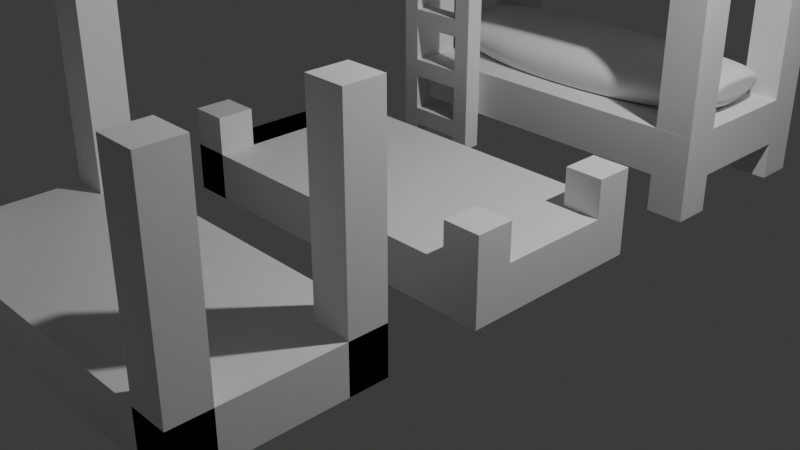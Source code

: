 # Source: stapelbed.blend  (saved by Blender 5.0.109; exported with 4.5.12 LTS)
import bpy
from mathutils import Matrix  # noqa: F401  (used for matrix-valued properties, if any)

bpy.ops.wm.read_factory_settings(use_empty=True)
scene = bpy.context.scene
scene.name = 'Scene'

# ---- collections
col_collection = bpy.data.collections.new('Collection'); scene.collection.children.link(col_collection)

# ---- materials (node trees are filled in below, after node groups)
mat_material = bpy.data.materials.new('Material')
mat_material.alpha_threshold = 0.0
mat_material.use_backface_culling_lightprobe_volume = False
mat_material.roughness = 0.5
mat_material.line_color = (0.0, 0.0, 0.0, 1.0)

# ---- node groups
ng_smooth_by_angle = bpy.data.node_groups.new('Smooth by Angle', 'GeometryNodeTree')
_s = ng_smooth_by_angle.interface.new_socket(name='Mesh', in_out='OUTPUT', socket_type='NodeSocketGeometry')
_s = ng_smooth_by_angle.interface.new_socket(name='Mesh', in_out='INPUT', socket_type='NodeSocketGeometry')
_s = ng_smooth_by_angle.interface.new_socket(name='Angle', in_out='INPUT', socket_type='NodeSocketFloat')
_s.subtype = 'ANGLE'
_s.default_value = 0.5236
_s.min_value = 0.0
_s.max_value = 3.142
_s.description = 'Maximum face angle for smooth edges'
_s = ng_smooth_by_angle.interface.new_socket(name='Ignore Sharpness', in_out='INPUT', socket_type='NodeSocketBool')
_s.force_non_field = True
ng_smooth_by_angle.is_modifier = True
_N = ng_smooth_by_angle.nodes; _L = ng_smooth_by_angle.links
n0 = _N.new('GeometryNodeSetShadeSmooth'); n0.name = 'Set Shade Smooth'; n0.location = (120, -80)
n0.domain = 'EDGE'
n1 = _N.new('GeometryNodeSetShadeSmooth'); n1.name = 'Set Shade Smooth.001'; n1.location = (300, -80)
n2 = _N.new('NodeGroupOutput'); n2.name = 'Group Output'; n2.location = (480, -80)
n3 = _N.new('GeometryNodeInputMeshEdgeAngle'); n3.name = 'Edge Angle'; n3.location = (-440, -240)
n4 = _N.new('NodeGroupInput'); n4.name = 'Group Input'; n4.location = (-80, -80)
n5 = _N.new('GeometryNodeInputEdgeSmooth'); n5.name = 'Is Edge Smooth'; n5.location = (-260, -120)
n6 = _N.new('GeometryNodeInputShadeSmooth'); n6.name = 'Is Shade Smooth'; n6.location = (-440, -397)
n7 = _N.new('FunctionNodeCompare'); n7.name = 'Compare'; n7.location = (-260, -260)
n7.operation = 'LESS_EQUAL'
n7.inputs[6].default_value = (0.0, 0.0, 0.0, 0.0)
n7.inputs[7].default_value = (0.0, 0.0, 0.0, 0.0)
n8 = _N.new('FunctionNodeBooleanMath'); n8.name = 'Boolean Math.001'; n8.location = (-80, -260)
n9 = _N.new('NodeGroupInput'); n9.name = 'Group Input.001'; n9.location = (-440, -329)
n10 = _N.new('NodeGroupInput'); n10.name = 'Group Input.002'; n10.location = (-259, -189)
n11 = _N.new('FunctionNodeBooleanMath'); n11.name = 'Boolean Math'; n11.location = (-80, -149)
n11.operation = 'OR'
n12 = _N.new('FunctionNodeBooleanMath'); n12.name = 'Boolean Math.002'; n12.location = (-260, -380)
n12.operation = 'OR'
n13 = _N.new('NodeGroupInput'); n13.name = 'Group Input.003'; n13.location = (-440, -460)
_L.new(n3.outputs[0], n7.inputs[0])
_L.new(n1.outputs[0], n2.inputs[0])
_L.new(n9.outputs[1], n7.inputs[1])
_L.new(n7.outputs[0], n8.inputs[0])
_L.new(n4.outputs[0], n0.inputs[0])
_L.new(n0.outputs[0], n1.inputs[0])
_L.new(n8.outputs[0], n0.inputs[2])
_L.new(n10.outputs[2], n11.inputs[1])
_L.new(n5.outputs[0], n11.inputs[0])
_L.new(n11.outputs[0], n0.inputs[1])
_L.new(n13.outputs[2], n12.inputs[1])
_L.new(n6.outputs[0], n12.inputs[0])
_L.new(n12.outputs[0], n8.inputs[1])
n2.is_active_output = True

# ---- material node trees
mat_material.use_nodes = True; mat_material.node_tree.nodes.clear()
_N = mat_material.node_tree.nodes; _L = mat_material.node_tree.links
n0 = _N.new('ShaderNodeOutputMaterial'); n0.name = 'Material Output'; n0.location = (200, 100)
n1 = _N.new('ShaderNodeBsdfPrincipled'); n1.name = 'Principled BSDF'; n1.location = (-200, 100)
n1.inputs[3].default_value = 1.45
_L.new(n1.outputs[0], n0.inputs[0])
n0.is_active_output = True

# ---- world
world_world = bpy.data.worlds.new('World'); scene.world = world_world
world_world.use_nodes = True; world_world.node_tree.nodes.clear()
_N = world_world.node_tree.nodes; _L = world_world.node_tree.links
n0 = _N.new('ShaderNodeOutputWorld'); n0.name = 'World Output'; n0.location = (200, 100)
n1 = _N.new('ShaderNodeBackground'); n1.name = 'Background'; n1.location = (-200, 100)
n1.inputs[0].default_value = (0.05088, 0.05088, 0.05088, 1.0)
_L.new(n1.outputs[0], n0.inputs[0])
n0.is_active_output = True
world_world.color = (0.05088, 0.05088, 0.05088)
world_world.sun_shadow_jitter_overblur = 0.0

# ---- cameras
cam_camera = bpy.data.cameras.new('Camera')
cam_camera.clip_end = 100.0
cam_camera.ortho_scale = 7.314

# ---- lights
light_light = bpy.data.lights.new('Light', 'POINT')
light_light.energy = 1000.0
light_light.shadow_soft_size = 0.1

# ---- meshes
me_cube = bpy.data.meshes.new('Cube')
me_cube.from_pydata([(2.0, 1.0, 0.5), (2.0, 1.0, 0.0), (2.0, -1.0, 0.5), (2.0, -1.0, 0.0), (-2.0, 1.0, 0.5), (-2.0, 1.0, 0.0), (-2.0, -1.0, 0.5), (-2.0, -1.0, 0.0), (-2.0, -1.0, 0.5), (-2.0, -1.0, 0.9), (-2.0, -0.6, 0.5), (-2.0, -0.6, 0.9), (-1.6, -1.0, 0.5), (-1.6, -1.0, 0.9), (-1.6, -0.6, 0.5), (-1.6, -0.6, 0.9), (1.6, -1.0, 0.5), (1.6, -1.0, 0.9), (1.6, -0.6, 0.5), (1.6, -0.6, 0.9), (2.0, -1.0, 0.5), (2.0, -1.0, 0.9), (2.0, -0.6, 0.5), (2.0, -0.6, 0.9), (-2.0, 0.6, 0.5), (-2.0, 0.6, 0.9), (-2.0, 1.0, 0.5), (-2.0, 1.0, 0.9), (-1.6, 0.6, 0.5), (-1.6, 0.6, 0.9), (-1.6, 1.0, 0.5), (-1.6, 1.0, 0.9), (1.6, 0.6, 0.5), (1.6, 0.6, 0.9), (1.6, 1.0, 0.5), (1.6, 1.0, 0.9), (2.0, 0.6, 0.5), (2.0, 0.6, 0.9), (2.0, 1.0, 0.5), (2.0, 1.0, 0.9), (-2.0, -0.6, 0.0), (-2.0, -1.0, 0.0), (-1.6, -0.6, 0.0), (-1.6, -1.0, 0.0), (-2.0, 1.0, 0.0), (-2.0, 0.6, 0.0), (-1.6, 1.0, 0.0), (-1.6, 0.6, 0.0)], [], [(0, 4, 6, 2), (3, 2, 6, 7), (7, 6, 4, 5), (5, 1, 3, 7), (1, 0, 2, 3), (5, 4, 0, 1), (8, 9, 11, 10), (10, 11, 15, 14), (14, 15, 13, 12), (12, 13, 9, 8), (8, 10, 40, 41), (15, 11, 9, 13), (16, 17, 19, 18), (18, 19, 23, 22), (22, 23, 21, 20), (20, 21, 17, 16), (18, 22, 20, 16), (23, 19, 17, 21), (24, 25, 27, 26), (26, 27, 31, 30), (30, 31, 29, 28), (28, 29, 25, 24), (24, 26, 44, 45), (31, 27, 25, 29), (32, 33, 35, 34), (34, 35, 39, 38), (38, 39, 37, 36), (36, 37, 33, 32), (34, 38, 36, 32), (39, 35, 33, 37), (40, 42, 43, 41), (44, 46, 47, 45), (30, 28, 47, 46), (14, 12, 43, 42), (45, 47, 42, 40), (12, 8, 41, 43), (26, 30, 46, 44), (24, 45, 40, 10), (47, 28, 14, 42), (28, 24, 10, 14)])
_uv = me_cube.uv_layers.new(name='UVMap')
_uv.uv.foreach_set('vector', [0.625, 0.5, 0.875, 0.5, 0.875, 0.75, 0.625, 0.75, 0.375, 0.75, 0.625, 0.75, 0.625, 1.0, 0.375, 1.0, 0.375, 0.0, 0.625, 0.0, 0.625, 0.25, 0.375, 0.25, 0.125, 0.5, 0.375, 0.5, 0.375, 0.75, 0.125, 0.75, 0.375, 0.5, 0.625, 0.5, 0.625, 0.75, 0.375, 0.75, 0.375, 0.25, 0.625, 0.25, 0.625, 0.5, 0.375, 0.5, 0.375, 0.0, 0.625, 0.0, 0.625, 0.25, 0.375, 0.25, 0.375, 0.25, 0.625, 0.25, 0.625, 0.5, 0.375, 0.5, 0.375, 0.5, 0.625, 0.5, 0.625, 0.75, 0.375, 0.75, 0.375, 0.75, 0.625, 0.75, 0.625, 1.0, 0.375, 1.0, 0.375, 0.0, 0.375, 0.25, 0.375, 0.25, 0.375, 0.0, 0.625, 0.5, 0.875, 0.5, 0.875, 0.75, 0.625, 0.75, 0.375, 0.0, 0.625, 0.0, 0.625, 0.25, 0.375, 0.25, 0.375, 0.25, 0.625, 0.25, 0.625, 0.5, 0.375, 0.5, 0.375, 0.5, 0.625, 0.5, 0.625, 0.75, 0.375, 0.75, 0.375, 0.75, 0.625, 0.75, 0.625, 1.0, 0.375, 1.0, 0.125, 0.5, 0.375, 0.5, 0.375, 0.75, 0.125, 0.75, 0.625, 0.5, 0.875, 0.5, 0.875, 0.75, 0.625, 0.75, 0.375, 0.0, 0.625, 0.0, 0.625, 0.25, 0.375, 0.25, 0.375, 0.25, 0.625, 0.25, 0.625, 0.5, 0.375, 0.5, 0.375, 0.5, 0.625, 0.5, 0.625, 0.75, 0.375, 0.75, 0.375, 0.75, 0.625, 0.75, 0.625, 1.0, 0.375, 1.0, 0.375, 0.0, 0.375, 0.25, 0.375, 0.25, 0.375, 0.0, 0.625, 0.5, 0.875, 0.5, 0.875, 0.75, 0.625, 0.75, 0.375, 0.0, 0.625, 0.0, 0.625, 0.25, 0.375, 0.25, 0.375, 0.25, 0.625, 0.25, 0.625, 0.5, 0.375, 0.5, 0.375, 0.5, 0.625, 0.5, 0.625, 0.75, 0.375, 0.75, 0.375, 0.75, 0.625, 0.75, 0.625, 1.0, 0.375, 1.0, 0.125, 0.5, 0.375, 0.5, 0.375, 0.75, 0.125, 0.75, 0.625, 0.5, 0.875, 0.5, 0.875, 0.75, 0.625, 0.75, 0.125, 0.5, 0.375, 0.5, 0.375, 0.75, 0.125, 0.75, 0.125, 0.5, 0.375, 0.5, 0.375, 0.75, 0.125, 0.75, 0.375, 0.5, 0.375, 0.75, 0.375, 0.75, 0.375, 0.5, 0.375, 0.5, 0.375, 0.75, 0.375, 0.75, 0.375, 0.5, 0.125, 0.75, 0.375, 0.75, 0.375, 0.5, 0.125, 0.5, 0.375, 0.75, 0.375, 1.0, 0.375, 1.0, 0.375, 0.75, 0.375, 0.25, 0.375, 0.5, 0.375, 0.5, 0.375, 0.25, 0.375, 0.0, 0.375, 0.0, 0.375, 0.25, 0.375, 0.25, 0.375, 0.75, 0.375, 0.75, 0.375, 0.5, 0.375, 0.5, 0.375, 0.75, 0.375, 1.0, 0.375, 0.25, 0.375, 0.5])
me_cube.materials.append(mat_material)
me_cube.use_mirror_vertex_groups = False
me_cube.update()
me_cube_001 = bpy.data.meshes.new('Cube.001')
me_cube_001.from_pydata([(2.0, 1.0, 0.5), (2.0, 1.0, 0.0), (2.0, -1.0, 0.5), (2.0, -1.0, 0.0), (-2.0, 1.0, 0.5), (-2.0, 1.0, 0.0), (-2.0, -1.0, 0.5), (-2.0, -1.0, 0.0), (-2.0, -1.0, 0.0), (-2.0, -1.0, 2.5), (-2.0, -0.6, 0.0), (-2.0, -0.6, 2.5), (-1.6, -1.0, 0.0), (-1.6, -1.0, 2.5), (-1.6, -0.6, 0.0), (-1.6, -0.6, 2.5), (1.6, -1.0, 0.0), (1.6, -1.0, 2.5), (1.6, -0.6, 0.0), (1.6, -0.6, 2.5), (2.0, -1.0, 0.0), (2.0, -1.0, 2.5), (2.0, -0.6, 0.0), (2.0, -0.6, 2.5), (-2.0, 0.6, 0.0), (-2.0, 0.6, 2.5), (-2.0, 1.0, 0.0), (-2.0, 1.0, 2.5), (-1.6, 0.6, 0.0), (-1.6, 0.6, 2.5), (-1.6, 1.0, 0.0), (-1.6, 1.0, 2.5), (1.6, 0.6, 0.0), (1.6, 0.6, 2.5), (1.6, 1.0, 0.0), (1.6, 1.0, 2.5), (2.0, 0.6, 0.0), (2.0, 0.6, 2.5), (2.0, 1.0, 0.0), (2.0, 1.0, 2.5), (-2.0, -1.0, 0.02), (-2.0, -0.6, 0.02), (-1.6, -0.6, 0.02), (-1.6, -1.0, 0.02), (-2.0, 0.6, 0.02), (-2.0, 1.0, 0.02), (-1.6, 1.0, 0.02), (-1.6, 0.6, 0.02)], [], [(0, 4, 6, 2), (3, 2, 6, 7), (7, 6, 4, 5), (5, 1, 3, 7), (1, 0, 2, 3), (5, 4, 0, 1), (40, 9, 11, 41), (41, 11, 15, 42), (42, 15, 13, 43), (43, 13, 9, 40), (10, 14, 12, 8), (15, 11, 9, 13), (16, 17, 19, 18), (18, 19, 23, 22), (22, 23, 21, 20), (20, 21, 17, 16), (18, 22, 20, 16), (23, 19, 17, 21), (44, 25, 27, 45), (45, 27, 31, 46), (46, 31, 29, 47), (47, 29, 25, 44), (26, 30, 28, 24), (31, 27, 25, 29), (32, 33, 35, 34), (34, 35, 39, 38), (38, 39, 37, 36), (36, 37, 33, 32), (34, 38, 36, 32), (39, 35, 33, 37), (12, 43, 40, 8), (14, 42, 43, 12), (28, 47, 42, 14), (8, 40, 41, 10), (24, 28, 14, 10), (30, 46, 47, 28), (26, 45, 46, 30), (24, 44, 45, 26), (47, 44, 41, 42), (44, 24, 10, 41)])
_uv = me_cube_001.uv_layers.new(name='UVMap')
_uv.uv.foreach_set('vector', [0.625, 0.5, 0.875, 0.5, 0.875, 0.75, 0.625, 0.75, 0.375, 0.75, 0.625, 0.75, 0.625, 1.0, 0.375, 1.0, 0.375, 0.0, 0.625, 0.0, 0.625, 0.25, 0.375, 0.25, 0.125, 0.5, 0.375, 0.5, 0.375, 0.75, 0.125, 0.75, 0.375, 0.5, 0.625, 0.5, 0.625, 0.75, 0.375, 0.75, 0.375, 0.25, 0.625, 0.25, 0.625, 0.5, 0.375, 0.5, 0.425, 0.0, 0.625, 0.0, 0.625, 0.25, 0.425, 0.25, 0.425, 0.25, 0.625, 0.25, 0.625, 0.5, 0.425, 0.5, 0.425, 0.5, 0.625, 0.5, 0.625, 0.75, 0.425, 0.75, 0.425, 0.75, 0.625, 0.75, 0.625, 1.0, 0.425, 1.0, 0.125, 0.5, 0.375, 0.5, 0.375, 0.75, 0.125, 0.75, 0.625, 0.5, 0.875, 0.5, 0.875, 0.75, 0.625, 0.75, 0.375, 0.0, 0.625, 0.0, 0.625, 0.25, 0.375, 0.25, 0.375, 0.25, 0.625, 0.25, 0.625, 0.5, 0.375, 0.5, 0.375, 0.5, 0.625, 0.5, 0.625, 0.75, 0.375, 0.75, 0.375, 0.75, 0.625, 0.75, 0.625, 1.0, 0.375, 1.0, 0.125, 0.5, 0.375, 0.5, 0.375, 0.75, 0.125, 0.75, 0.625, 0.5, 0.875, 0.5, 0.875, 0.75, 0.625, 0.75, 0.425, 0.0, 0.625, 0.0, 0.625, 0.25, 0.425, 0.25, 0.425, 0.25, 0.625, 0.25, 0.625, 0.5, 0.425, 0.5, 0.425, 0.5, 0.625, 0.5, 0.625, 0.75, 0.425, 0.75, 0.425, 0.75, 0.625, 0.75, 0.625, 1.0, 0.425, 1.0, 0.125, 0.5, 0.375, 0.5, 0.375, 0.75, 0.125, 0.75, 0.625, 0.5, 0.875, 0.5, 0.875, 0.75, 0.625, 0.75, 0.375, 0.0, 0.625, 0.0, 0.625, 0.25, 0.375, 0.25, 0.375, 0.25, 0.625, 0.25, 0.625, 0.5, 0.375, 0.5, 0.375, 0.5, 0.625, 0.5, 0.625, 0.75, 0.375, 0.75, 0.375, 0.75, 0.625, 0.75, 0.625, 1.0, 0.375, 1.0, 0.125, 0.5, 0.375, 0.5, 0.375, 0.75, 0.125, 0.75, 0.625, 0.5, 0.875, 0.5, 0.875, 0.75, 0.625, 0.75, 0.375, 0.75, 0.425, 0.75, 0.425, 1.0, 0.375, 1.0, 0.375, 0.5, 0.425, 0.5, 0.425, 0.75, 0.375, 0.75, 0.375, 0.75, 0.425, 0.75, 0.425, 0.5, 0.375, 0.5, 0.375, 0.0, 0.425, 0.0, 0.425, 0.25, 0.375, 0.25, 0.125, 0.75, 0.375, 0.75, 0.375, 0.5, 0.125, 0.5, 0.375, 0.5, 0.425, 0.5, 0.425, 0.75, 0.375, 0.75, 0.375, 0.25, 0.425, 0.25, 0.425, 0.5, 0.375, 0.5, 0.375, 0.0, 0.425, 0.0, 0.425, 0.25, 0.375, 0.25, 0.425, 0.75, 0.425, 1.0, 0.425, 0.25, 0.425, 0.5, 0.425, 0.0, 0.375, 0.0, 0.375, 0.25, 0.425, 0.25])
me_cube_001.materials.append(mat_material)
me_cube_001.use_mirror_vertex_groups = False
me_cube_001.update()
me_cube_002 = bpy.data.meshes.new('Cube.002')
me_cube_002.from_pydata([(-0.1, -0.1, -0.1), (-0.1, -0.1, 0.1), (-0.1, 0.1, -0.1), (-0.1, 0.1, 0.1), (3.9, -0.1, -0.1), (3.9, -0.1, 0.1), (3.9, 0.1, -0.1), (3.9, 0.1, 0.1), (-0.1, -0.9, -0.1), (-0.1, -0.9, 0.1), (-0.1, -0.7, -0.1), (-0.1, -0.7, 0.1), (3.9, -0.9, -0.1), (3.9, -0.9, 0.1), (3.9, -0.7, -0.1), (3.9, -0.7, 0.1), (2.0, -0.7, -0.1), (2.0, -0.7, 0.1), (1.8, -0.7, -0.1), (1.8, -0.7, 0.1), (2.0, -0.1, -0.1), (2.0, -0.1, 0.1), (1.8, -0.1, -0.1), (1.8, -0.1, 0.1), (1.4, -0.7, -0.1), (1.4, -0.7, 0.1), (1.2, -0.7, -0.1), (1.2, -0.7, 0.1), (1.4, -0.1, -0.1), (1.4, -0.1, 0.1), (1.2, -0.1, -0.1), (1.2, -0.1, 0.1), (0.8, -0.7, -0.1), (0.8, -0.7, 0.1), (0.6, -0.7, -0.1), (0.6, -0.7, 0.1), (0.8, -0.1, -0.1), (0.8, -0.1, 0.1), (0.6, -0.1, -0.1), (0.6, -0.1, 0.1), (0.2, -0.7, -0.1), (0.2, -0.7, 0.1), (1.788e-07, -0.7, -0.1), (1.788e-07, -0.7, 0.1), (0.2, -0.1, -0.1), (0.2, -0.1, 0.1), (5.96e-08, -0.1, -0.1), (5.96e-08, -0.1, 0.1), (2.6, -0.7, -0.1), (2.6, -0.7, 0.1), (2.4, -0.7, -0.1), (2.4, -0.7, 0.1), (2.6, -0.1, -0.1), (2.6, -0.1, 0.1), (2.4, -0.1, -0.1), (2.4, -0.1, 0.1), (3.2, -0.7, -0.1), (3.2, -0.7, 0.1), (3.0, -0.7, -0.1), (3.0, -0.7, 0.1), (3.2, -0.1, -0.1), (3.2, -0.1, 0.1), (3.0, -0.1, -0.1), (3.0, -0.1, 0.1)], [], [(0, 1, 3, 2), (2, 3, 7, 6), (6, 7, 5, 4), (4, 5, 1, 0), (2, 6, 4, 0), (7, 3, 1, 5), (8, 9, 11, 10), (10, 11, 15, 14), (14, 15, 13, 12), (12, 13, 9, 8), (10, 14, 12, 8), (15, 11, 9, 13), (16, 17, 19, 18), (18, 19, 23, 22), (22, 23, 21, 20), (20, 21, 17, 16), (18, 22, 20, 16), (23, 19, 17, 21), (24, 25, 27, 26), (26, 27, 31, 30), (30, 31, 29, 28), (28, 29, 25, 24), (26, 30, 28, 24), (31, 27, 25, 29), (32, 33, 35, 34), (34, 35, 39, 38), (38, 39, 37, 36), (36, 37, 33, 32), (34, 38, 36, 32), (39, 35, 33, 37), (40, 41, 43, 42), (42, 43, 47, 46), (46, 47, 45, 44), (44, 45, 41, 40), (42, 46, 44, 40), (47, 43, 41, 45), (48, 49, 51, 50), (50, 51, 55, 54), (54, 55, 53, 52), (52, 53, 49, 48), (50, 54, 52, 48), (55, 51, 49, 53), (56, 57, 59, 58), (58, 59, 63, 62), (62, 63, 61, 60), (60, 61, 57, 56), (58, 62, 60, 56), (63, 59, 57, 61)])
_uv = me_cube_002.uv_layers.new(name='UVMap')
_uv.uv.foreach_set('vector', [0.375, 0.0, 0.625, 0.0, 0.625, 0.25, 0.375, 0.25, 0.375, 0.25, 0.625, 0.25, 0.625, 0.5, 0.375, 0.5, 0.375, 0.5, 0.625, 0.5, 0.625, 0.75, 0.375, 0.75, 0.375, 0.75, 0.625, 0.75, 0.625, 1.0, 0.375, 1.0, 0.125, 0.5, 0.375, 0.5, 0.375, 0.75, 0.125, 0.75, 0.625, 0.5, 0.875, 0.5, 0.875, 0.75, 0.625, 0.75, 0.375, 0.0, 0.625, 0.0, 0.625, 0.25, 0.375, 0.25, 0.375, 0.25, 0.625, 0.25, 0.625, 0.5, 0.375, 0.5, 0.375, 0.5, 0.625, 0.5, 0.625, 0.75, 0.375, 0.75, 0.375, 0.75, 0.625, 0.75, 0.625, 1.0, 0.375, 1.0, 0.125, 0.5, 0.375, 0.5, 0.375, 0.75, 0.125, 0.75, 0.625, 0.5, 0.875, 0.5, 0.875, 0.75, 0.625, 0.75, 0.375, 0.0, 0.625, 0.0, 0.625, 0.25, 0.375, 0.25, 0.375, 0.25, 0.625, 0.25, 0.625, 0.5, 0.375, 0.5, 0.375, 0.5, 0.625, 0.5, 0.625, 0.75, 0.375, 0.75, 0.375, 0.75, 0.625, 0.75, 0.625, 1.0, 0.375, 1.0, 0.125, 0.5, 0.375, 0.5, 0.375, 0.75, 0.125, 0.75, 0.625, 0.5, 0.875, 0.5, 0.875, 0.75, 0.625, 0.75, 0.375, 0.0, 0.625, 0.0, 0.625, 0.25, 0.375, 0.25, 0.375, 0.25, 0.625, 0.25, 0.625, 0.5, 0.375, 0.5, 0.375, 0.5, 0.625, 0.5, 0.625, 0.75, 0.375, 0.75, 0.375, 0.75, 0.625, 0.75, 0.625, 1.0, 0.375, 1.0, 0.125, 0.5, 0.375, 0.5, 0.375, 0.75, 0.125, 0.75, 0.625, 0.5, 0.875, 0.5, 0.875, 0.75, 0.625, 0.75, 0.375, 0.0, 0.625, 0.0, 0.625, 0.25, 0.375, 0.25, 0.375, 0.25, 0.625, 0.25, 0.625, 0.5, 0.375, 0.5, 0.375, 0.5, 0.625, 0.5, 0.625, 0.75, 0.375, 0.75, 0.375, 0.75, 0.625, 0.75, 0.625, 1.0, 0.375, 1.0, 0.125, 0.5, 0.375, 0.5, 0.375, 0.75, 0.125, 0.75, 0.625, 0.5, 0.875, 0.5, 0.875, 0.75, 0.625, 0.75, 0.375, 0.0, 0.625, 0.0, 0.625, 0.25, 0.375, 0.25, 0.375, 0.25, 0.625, 0.25, 0.625, 0.5, 0.375, 0.5, 0.375, 0.5, 0.625, 0.5, 0.625, 0.75, 0.375, 0.75, 0.375, 0.75, 0.625, 0.75, 0.625, 1.0, 0.375, 1.0, 0.125, 0.5, 0.375, 0.5, 0.375, 0.75, 0.125, 0.75, 0.625, 0.5, 0.875, 0.5, 0.875, 0.75, 0.625, 0.75, 0.375, 0.0, 0.625, 0.0, 0.625, 0.25, 0.375, 0.25, 0.375, 0.25, 0.625, 0.25, 0.625, 0.5, 0.375, 0.5, 0.375, 0.5, 0.625, 0.5, 0.625, 0.75, 0.375, 0.75, 0.375, 0.75, 0.625, 0.75, 0.625, 1.0, 0.375, 1.0, 0.125, 0.5, 0.375, 0.5, 0.375, 0.75, 0.125, 0.75, 0.625, 0.5, 0.875, 0.5, 0.875, 0.75, 0.625, 0.75, 0.375, 0.0, 0.625, 0.0, 0.625, 0.25, 0.375, 0.25, 0.375, 0.25, 0.625, 0.25, 0.625, 0.5, 0.375, 0.5, 0.375, 0.5, 0.625, 0.5, 0.625, 0.75, 0.375, 0.75, 0.375, 0.75, 0.625, 0.75, 0.625, 1.0, 0.375, 1.0, 0.125, 0.5, 0.375, 0.5, 0.375, 0.75, 0.125, 0.75, 0.625, 0.5, 0.875, 0.5, 0.875, 0.75, 0.625, 0.75])
me_cube_002.update()
me_cube_003 = bpy.data.meshes.new('Cube.003')
me_cube_003.from_pydata([(-0.75, -0.75, -0.105), (-0.75, -0.75, 0.375), (-0.75, 0.75, -0.105), (-0.75, 0.75, 0.375), (2.85, -0.75, -0.105), (2.85, -0.75, 0.375), (2.85, 0.75, -0.105), (2.85, 0.75, 0.375), (-0.75, 0.75, -0.105), (-0.75, -0.75, -0.105), (2.85, 0.75, -0.105), (2.85, -0.75, -0.105), (-0.75, 0.375, 0.0825), (-0.75, -0.375, 0.0825), (-0.75, -0.375, 0.1875), (-0.75, 0.375, 0.1875), (2.85, 0.375, 0.1875), (2.85, 0.375, 0.0825), (2.85, -0.375, 0.0825), (2.85, -0.375, 0.1875)], [], [(3, 2, 12, 15), (2, 3, 7, 6), (4, 6, 17, 18), (4, 5, 1, 0), (4, 0, 9, 11), (7, 3, 1, 5), (8, 10, 11, 9), (2, 6, 10, 8), (0, 2, 8, 9), (6, 4, 11, 10), (13, 14, 15, 12), (0, 1, 14, 13), (1, 3, 15, 14), (2, 0, 13, 12), (17, 16, 19, 18), (7, 5, 19, 16), (6, 7, 16, 17), (5, 4, 18, 19)])
me_cube_003.polygons.foreach_set('use_smooth', [True] * 18)
_uv = me_cube_003.uv_layers.new(name='UVMap')
_uv.uv.foreach_set('vector', [0.625, 0.25, 0.375, 0.25, 0.375, 0.25, 0.625, 0.25, 0.375, 0.25, 0.625, 0.25, 0.625, 0.5, 0.375, 0.5, 0.375, 0.75, 0.375, 0.5, 0.375, 0.5, 0.375, 0.75, 0.375, 0.75, 0.625, 0.75, 0.625, 1.0, 0.375, 1.0, 0.375, 0.75, 0.375, 1.0, 0.375, 1.0, 0.375, 0.75, 0.625, 0.5, 0.875, 0.5, 0.875, 0.75, 0.625, 0.75, 0.125, 0.5, 0.375, 0.5, 0.375, 0.75, 0.125, 0.75, 0.375, 0.25, 0.375, 0.5, 0.375, 0.5, 0.375, 0.25, 0.375, 0.0, 0.375, 0.25, 0.375, 0.25, 0.375, 0.0, 0.375, 0.5, 0.375, 0.75, 0.375, 0.75, 0.375, 0.5, 0.375, 0.0, 0.625, 0.0, 0.625, 0.25, 0.375, 0.25, 0.375, 1.0, 0.625, 1.0, 0.625, 1.0, 0.375, 1.0, 0.875, 0.75, 0.875, 0.5, 0.875, 0.5, 0.875, 0.75, 0.375, 0.25, 0.375, 0.0, 0.375, 0.0, 0.375, 0.25, 0.375, 0.5, 0.625, 0.5, 0.625, 0.75, 0.375, 0.75, 0.625, 0.5, 0.625, 0.75, 0.625, 0.75, 0.625, 0.5, 0.375, 0.5, 0.625, 0.5, 0.625, 0.5, 0.375, 0.5, 0.625, 0.75, 0.375, 0.75, 0.375, 0.75, 0.625, 0.75])
me_cube_003.update()
me_cube_004 = bpy.data.meshes.new('Cube.004')
me_cube_004.from_pydata([(-0.75, -0.75, -0.105), (-0.75, -0.75, 0.375), (-0.75, 0.75, -0.105), (-0.75, 0.75, 0.375), (2.85, -0.75, -0.105), (2.85, -0.75, 0.375), (2.85, 0.75, -0.105), (2.85, 0.75, 0.375), (-0.75, 0.75, -0.105), (-0.75, -0.75, -0.105), (2.85, 0.75, -0.105), (2.85, -0.75, -0.105), (-0.75, 0.375, 0.0825), (-0.75, -0.375, 0.0825), (-0.75, -0.375, 0.1875), (-0.75, 0.375, 0.1875), (2.85, 0.375, 0.1875), (2.85, 0.375, 0.0825), (2.85, -0.375, 0.0825), (2.85, -0.375, 0.1875)], [], [(3, 2, 12, 15), (2, 3, 7, 6), (4, 6, 17, 18), (4, 5, 1, 0), (4, 0, 9, 11), (7, 3, 1, 5), (8, 10, 11, 9), (2, 6, 10, 8), (0, 2, 8, 9), (6, 4, 11, 10), (13, 14, 15, 12), (0, 1, 14, 13), (1, 3, 15, 14), (2, 0, 13, 12), (17, 16, 19, 18), (7, 5, 19, 16), (6, 7, 16, 17), (5, 4, 18, 19)])
me_cube_004.polygons.foreach_set('use_smooth', [True] * 18)
_uv = me_cube_004.uv_layers.new(name='UVMap')
_uv.uv.foreach_set('vector', [0.625, 0.25, 0.375, 0.25, 0.375, 0.25, 0.625, 0.25, 0.375, 0.25, 0.625, 0.25, 0.625, 0.5, 0.375, 0.5, 0.375, 0.75, 0.375, 0.5, 0.375, 0.5, 0.375, 0.75, 0.375, 0.75, 0.625, 0.75, 0.625, 1.0, 0.375, 1.0, 0.375, 0.75, 0.375, 1.0, 0.375, 1.0, 0.375, 0.75, 0.625, 0.5, 0.875, 0.5, 0.875, 0.75, 0.625, 0.75, 0.125, 0.5, 0.375, 0.5, 0.375, 0.75, 0.125, 0.75, 0.375, 0.25, 0.375, 0.5, 0.375, 0.5, 0.375, 0.25, 0.375, 0.0, 0.375, 0.25, 0.375, 0.25, 0.375, 0.0, 0.375, 0.5, 0.375, 0.75, 0.375, 0.75, 0.375, 0.5, 0.375, 0.0, 0.625, 0.0, 0.625, 0.25, 0.375, 0.25, 0.375, 1.0, 0.625, 1.0, 0.625, 1.0, 0.375, 1.0, 0.875, 0.75, 0.875, 0.5, 0.875, 0.5, 0.875, 0.75, 0.375, 0.25, 0.375, 0.0, 0.375, 0.0, 0.375, 0.25, 0.375, 0.5, 0.625, 0.5, 0.625, 0.75, 0.375, 0.75, 0.625, 0.5, 0.625, 0.75, 0.625, 0.75, 0.625, 0.5, 0.375, 0.5, 0.625, 0.5, 0.625, 0.5, 0.375, 0.5, 0.625, 0.75, 0.375, 0.75, 0.375, 0.75, 0.625, 0.75])
me_cube_004.update()

# ---- objects
ob_cube = bpy.data.objects.new('Cube', me_cube)
ob_light = bpy.data.objects.new('Light', light_light)
ob_camera = bpy.data.objects.new('Camera', cam_camera)
ob_cube_001 = bpy.data.objects.new('Cube.001', me_cube)
ob_cube_002 = bpy.data.objects.new('Cube.002', me_cube_001)
ob_cube_003 = bpy.data.objects.new('Cube.003', me_cube_001)
ob_cube_004 = bpy.data.objects.new('Cube.004', me_cube_002)
ob_cube_005 = bpy.data.objects.new('Cube.005', me_cube_002)
ob_cube_006 = bpy.data.objects.new('Cube.006', me_cube_003)
ob_cube_007 = bpy.data.objects.new('Cube.007', me_cube_003)
ob_cube_008 = bpy.data.objects.new('Cube.008', me_cube_004)

# ---- transforms, parenting, visibility, modifiers, constraints
ob_cube.location = (0.0, 0.0, 0.0)
ob_cube.lock_rotations_4d = False
ob_cube.empty_display_type = 'ARROWS'
ob_cube.lineart.crease_threshold = 0.0
ob_light.location = (4.076, 1.005, 5.904)
ob_light.rotation_euler = (0.6503, 0.05522, 1.866)
ob_light.lock_rotations_4d = False
ob_light.empty_display_type = 'ARROWS'
ob_light.color = (0.0, 0.0, 0.0, 0.0)
ob_light.lineart.crease_threshold = 0.0
ob_camera.location = (7.359, -6.926, 4.958)
ob_camera.rotation_euler = (1.109, 0.0, 0.8149)
ob_camera.lock_rotations_4d = False
ob_camera.empty_display_type = 'ARROWS'
ob_camera.color = (0.0, 0.0, 0.0, 0.0)
ob_camera.display_type = 'WIRE'
ob_camera.lineart.crease_threshold = 0.0
ob_cube_001.location = (0.0, 3.0, 0.9)
ob_cube_001.rotation_euler = (3.142, -1.941e-23, -4.441e-16)
ob_cube_001.lock_rotations_4d = False
ob_cube_001.empty_display_type = 'ARROWS'
ob_cube_001.lineart.crease_threshold = 0.0
ob_cube_002.location = (0.0, -3.0, 0.0)
ob_cube_002.lock_rotations_4d = False
ob_cube_002.empty_display_type = 'ARROWS'
ob_cube_002.lineart.crease_threshold = 0.0
ob_cube_003.location = (0.0, 3.0, 3.4)
ob_cube_003.rotation_euler = (3.142, -1.941e-23, -4.441e-16)
ob_cube_003.lock_rotations_4d = False
ob_cube_003.empty_display_type = 'ARROWS'
ob_cube_003.lineart.crease_threshold = 0.0
ob_cube_004.location = (-1.9, -5.1, 0.0)
ob_cube_005.location = (-1.7, 1.9, 0.1)
ob_cube_005.rotation_euler = (1.571, -1.571, 0.0)
ob_cube_006.location = (-1.0, -8.0, 0.0)
_m = ob_cube_006.modifiers.new('Subdivision', 'SUBSURF')
_m.levels = 3
_m.render_levels = 3
ob_cube_007.location = (-1.0, 3.0, 1.0)
_m = ob_cube_007.modifiers.new('Subdivision', 'SUBSURF')
_m.levels = 3
_m.render_levels = 3
_m = ob_cube_007.modifiers.new('Smooth by Angle', 'NODES')
_m.node_group = ng_smooth_by_angle
_m.use_pin_to_last = True
_m.show_group_selector = False
ob_cube_008.location = (-1.0, 3.0, 3.5)
_m = ob_cube_008.modifiers.new('Subdivision', 'SUBSURF')
_m.levels = 3
_m.render_levels = 3
_m = ob_cube_008.modifiers.new('Smooth by Angle', 'NODES')
_m.node_group = ng_smooth_by_angle
_m.use_pin_to_last = True
_m.show_group_selector = False

# ---- collection membership
col_collection.objects.link(ob_cube)
col_collection.objects.link(ob_light)
col_collection.objects.link(ob_camera)
col_collection.objects.link(ob_cube_001)
col_collection.objects.link(ob_cube_002)
col_collection.objects.link(ob_cube_003)
col_collection.objects.link(ob_cube_004)
col_collection.objects.link(ob_cube_005)
col_collection.objects.link(ob_cube_006)
col_collection.objects.link(ob_cube_007)
col_collection.objects.link(ob_cube_008)

# ---- scene / render settings (as saved in the file)
scene.camera = ob_camera
scene.frame_start = 1; scene.frame_end = 250; scene.frame_set(1)
scene.render.engine = 'BLENDER_EEVEE_NEXT'
scene.render.bake_bias = 0.0
scene.render.bake_samples = 0
scene.eevee.use_volume_custom_range = False
bpy.context.view_layer.update()
